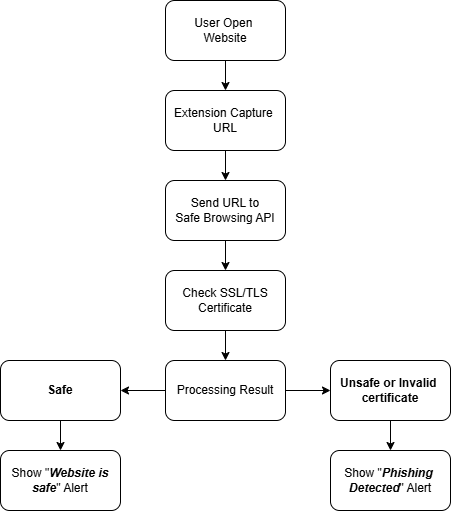

The diagram above was exported from draw.io. Its source (the exported page's mxGraphModel, read from the mxfile embedded in the PNG):
<mxGraphModel dx="1044" dy="608" grid="1" gridSize="10" guides="1" tooltips="1" connect="1" arrows="1" fold="1" page="1" pageScale="1" pageWidth="850" pageHeight="1100" math="0" shadow="0">
  <root>
    <mxCell id="0" />
    <mxCell id="1" parent="0" />
    <mxCell id="VND96cMGVEWVzNIoYCDd-3" value="" style="edgeStyle=orthogonalEdgeStyle;rounded=0;orthogonalLoop=1;jettySize=auto;html=1;" edge="1" parent="1" source="VND96cMGVEWVzNIoYCDd-1" target="VND96cMGVEWVzNIoYCDd-2">
      <mxGeometry relative="1" as="geometry" />
    </mxCell>
    <mxCell id="VND96cMGVEWVzNIoYCDd-1" value="User Open&amp;nbsp;&lt;div&gt;Website&lt;/div&gt;" style="rounded=1;whiteSpace=wrap;html=1;" vertex="1" parent="1">
      <mxGeometry x="365" y="40" width="120" height="60" as="geometry" />
    </mxCell>
    <mxCell id="VND96cMGVEWVzNIoYCDd-5" value="" style="edgeStyle=orthogonalEdgeStyle;rounded=0;orthogonalLoop=1;jettySize=auto;html=1;" edge="1" parent="1" source="VND96cMGVEWVzNIoYCDd-2" target="VND96cMGVEWVzNIoYCDd-4">
      <mxGeometry relative="1" as="geometry" />
    </mxCell>
    <mxCell id="VND96cMGVEWVzNIoYCDd-2" value="Extension Capture&amp;nbsp;&lt;div&gt;URL&lt;/div&gt;" style="whiteSpace=wrap;html=1;rounded=1;" vertex="1" parent="1">
      <mxGeometry x="365" y="130" width="120" height="60" as="geometry" />
    </mxCell>
    <mxCell id="VND96cMGVEWVzNIoYCDd-7" value="" style="edgeStyle=orthogonalEdgeStyle;rounded=0;orthogonalLoop=1;jettySize=auto;html=1;" edge="1" parent="1" source="VND96cMGVEWVzNIoYCDd-4" target="VND96cMGVEWVzNIoYCDd-6">
      <mxGeometry relative="1" as="geometry" />
    </mxCell>
    <mxCell id="VND96cMGVEWVzNIoYCDd-4" value="Send URL to&lt;div&gt;Safe Browsing API&lt;/div&gt;" style="whiteSpace=wrap;html=1;rounded=1;" vertex="1" parent="1">
      <mxGeometry x="365" y="220" width="120" height="60" as="geometry" />
    </mxCell>
    <mxCell id="VND96cMGVEWVzNIoYCDd-9" value="" style="edgeStyle=orthogonalEdgeStyle;rounded=0;orthogonalLoop=1;jettySize=auto;html=1;" edge="1" parent="1" source="VND96cMGVEWVzNIoYCDd-6" target="VND96cMGVEWVzNIoYCDd-8">
      <mxGeometry relative="1" as="geometry" />
    </mxCell>
    <mxCell id="VND96cMGVEWVzNIoYCDd-6" value="Check SSL/TLS&lt;div&gt;Certificate&lt;/div&gt;" style="whiteSpace=wrap;html=1;rounded=1;" vertex="1" parent="1">
      <mxGeometry x="365" y="310" width="120" height="60" as="geometry" />
    </mxCell>
    <mxCell id="VND96cMGVEWVzNIoYCDd-11" value="" style="edgeStyle=orthogonalEdgeStyle;rounded=0;orthogonalLoop=1;jettySize=auto;html=1;" edge="1" parent="1" source="VND96cMGVEWVzNIoYCDd-8" target="VND96cMGVEWVzNIoYCDd-10">
      <mxGeometry relative="1" as="geometry" />
    </mxCell>
    <mxCell id="VND96cMGVEWVzNIoYCDd-13" value="" style="edgeStyle=orthogonalEdgeStyle;rounded=0;orthogonalLoop=1;jettySize=auto;html=1;" edge="1" parent="1" source="VND96cMGVEWVzNIoYCDd-8" target="VND96cMGVEWVzNIoYCDd-12">
      <mxGeometry relative="1" as="geometry" />
    </mxCell>
    <mxCell id="VND96cMGVEWVzNIoYCDd-8" value="Processing Result" style="whiteSpace=wrap;html=1;rounded=1;" vertex="1" parent="1">
      <mxGeometry x="365" y="400" width="120" height="60" as="geometry" />
    </mxCell>
    <mxCell id="VND96cMGVEWVzNIoYCDd-17" value="" style="edgeStyle=orthogonalEdgeStyle;rounded=0;orthogonalLoop=1;jettySize=auto;html=1;" edge="1" parent="1" source="VND96cMGVEWVzNIoYCDd-10" target="VND96cMGVEWVzNIoYCDd-16">
      <mxGeometry relative="1" as="geometry" />
    </mxCell>
    <mxCell id="VND96cMGVEWVzNIoYCDd-10" value="&lt;b&gt;Safe&lt;/b&gt;" style="whiteSpace=wrap;html=1;rounded=1;" vertex="1" parent="1">
      <mxGeometry x="200" y="400" width="120" height="60" as="geometry" />
    </mxCell>
    <mxCell id="VND96cMGVEWVzNIoYCDd-15" value="" style="edgeStyle=orthogonalEdgeStyle;rounded=0;orthogonalLoop=1;jettySize=auto;html=1;" edge="1" parent="1" source="VND96cMGVEWVzNIoYCDd-12" target="VND96cMGVEWVzNIoYCDd-14">
      <mxGeometry relative="1" as="geometry" />
    </mxCell>
    <mxCell id="VND96cMGVEWVzNIoYCDd-12" value="&lt;b&gt;Unsafe or Invalid&amp;nbsp;&lt;/b&gt;&lt;div&gt;&lt;b&gt;certificate&lt;/b&gt;&lt;/div&gt;" style="whiteSpace=wrap;html=1;rounded=1;" vertex="1" parent="1">
      <mxGeometry x="530" y="400" width="120" height="60" as="geometry" />
    </mxCell>
    <mxCell id="VND96cMGVEWVzNIoYCDd-14" value="Show &quot;&lt;b&gt;&lt;i&gt;Phishing&amp;nbsp;&lt;/i&gt;&lt;/b&gt;&lt;div&gt;&lt;b&gt;&lt;i&gt;Detected&lt;/i&gt;&lt;/b&gt;&quot; Alert&lt;/div&gt;" style="whiteSpace=wrap;html=1;rounded=1;" vertex="1" parent="1">
      <mxGeometry x="530" y="490" width="120" height="60" as="geometry" />
    </mxCell>
    <mxCell id="VND96cMGVEWVzNIoYCDd-16" value="Show &quot;&lt;b&gt;&lt;i&gt;Website is&lt;/i&gt;&lt;/b&gt;&lt;div&gt;&lt;b&gt;&lt;i&gt;safe&lt;/i&gt;&lt;/b&gt;&quot; Alert&lt;/div&gt;" style="whiteSpace=wrap;html=1;rounded=1;" vertex="1" parent="1">
      <mxGeometry x="200" y="490" width="120" height="60" as="geometry" />
    </mxCell>
  </root>
</mxGraphModel>